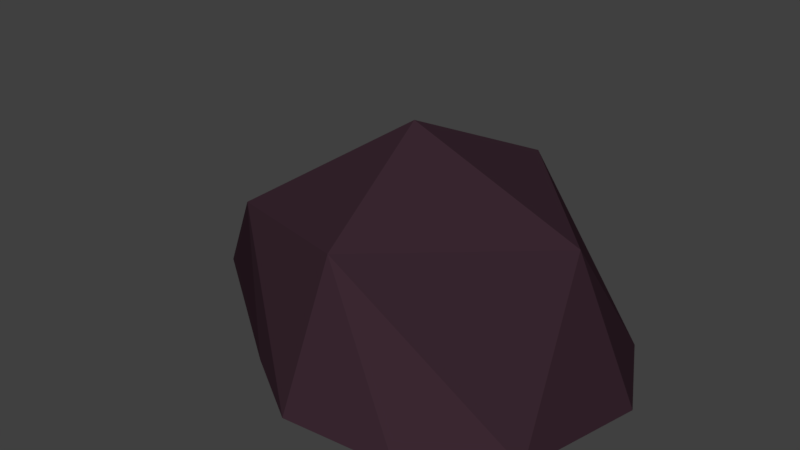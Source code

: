 # Source: rock1_edited_.blend  (saved by Blender 2.77.0; exported with 4.5.12 LTS)
import bpy
from mathutils import Matrix  # noqa: F401  (used for matrix-valued properties, if any)

bpy.ops.wm.read_factory_settings(use_empty=True)
scene = bpy.context.scene
scene.name = 'Scene'

# ---- collections
col_collection_1 = bpy.data.collections.new('Collection 1'); scene.collection.children.link(col_collection_1)

# ---- materials (node trees are filled in below, after node groups)
mat_rock = bpy.data.materials.new('rock')
mat_rock.alpha_threshold = 0.0
mat_rock.diffuse_color = (0.07324, 0.07324, 0.07324, 1.0)
mat_rock.specular_color = (0.01002, 0.01002, 0.01002)
mat_rock.roughness = 0.5

# ---- material node trees
mat_rock.use_nodes = True; mat_rock.node_tree.nodes.clear()
_N = mat_rock.node_tree.nodes; _L = mat_rock.node_tree.links
n0 = _N.new('ShaderNodeOutputMaterial'); n0.name = 'Material Output'; n0.location = (300, 300)
n1 = _N.new('ShaderNodeBsdfDiffuse'); n1.name = 'Diffuse BSDF'; n1.location = (10, 300)
n1.inputs[0].default_value = (0.04203, 0.02043, 0.03002, 1.0)
_L.new(n1.outputs[0], n0.inputs[0])
n0.is_active_output = True

# ---- world
world_world = bpy.data.worlds.new('World'); scene.world = world_world
world_world.color = (0.05088, 0.05088, 0.05088)
world_world.use_sun_shadow = False
world_world.sun_shadow_jitter_overblur = 0.0
world_world.cycles.sampling_method = 'MANUAL'

# ---- meshes
me_icosphere_003 = bpy.data.meshes.new('Icosphere.003')
me_icosphere_003.from_pydata([(-0.7717, -0.103, 0.7668), (-1.017, -0.1055, -0.3303), (-0.8097, -0.1032, -0.7347), (-0.1433, 1.362, 0.1293), (0.4552, -0.1002, 1.013), (1.132, -0.111, -0.2027), (0.2079, -0.09906, -1.083), (0.9536, -0.1078, 0.5915), (-0.2744, -0.09985, 1.08), (-1.835, -0.1294, 0.003533), (-0.3088, 0.3249, -0.9357), (0.8255, -0.1039, -0.7734), (-0.2938, 0.7258, 0.6681), (0.9919, 1.028, 0.2644), (-1.316, 0.5782, 0.2998), (-0.7379, 0.9728, -0.474), (0.1821, 1.039, -0.5951)], [], [(1, 4, 0), (1, 2, 4), (4, 7, 12), (0, 8, 14), (2, 9, 15), (6, 10, 16), (5, 11, 13), (13, 16, 3), (13, 11, 16), (11, 6, 16), (16, 15, 3), (16, 10, 15), (10, 2, 15), (15, 14, 3), (15, 9, 14), (9, 0, 14), (14, 12, 3), (14, 8, 12), (8, 4, 12), (12, 13, 3), (12, 7, 13), (7, 5, 13), (6, 2, 10), (1, 9, 2), (7, 11, 5), (4, 6, 11), (4, 2, 6), (1, 0, 9), (7, 4, 11), (0, 4, 8)])
me_icosphere_003.materials.append(mat_rock)
me_icosphere_003.use_remesh_preserve_volume = False
me_icosphere_003.use_remesh_preserve_attributes = False
me_icosphere_003.use_mirror_vertex_groups = False
me_icosphere_003.update()

# ---- objects
ob_icosphere_002 = bpy.data.objects.new('Icosphere.002', me_icosphere_003)

# ---- transforms, parenting, visibility, modifiers, constraints
ob_icosphere_002.location = (0.2862, -0.1183, 0.01114)
ob_icosphere_002.rotation_euler = (1.571, 0.0, 0.0)
ob_icosphere_002.lineart.crease_threshold = 0.0

# ---- collection membership
col_collection_1.objects.link(ob_icosphere_002)

# ---- scene / render settings (as saved in the file)
scene.frame_start = 1; scene.frame_end = 250; scene.frame_set(1)
scene.render.engine = 'CYCLES'
scene.render.resolution_percentage = 50
scene.render.dither_intensity = 0.0
scene.cycles.use_denoising = False
scene.cycles.samples = 128
scene.cycles.sampling_pattern = 'TABULATED_SOBOL'
scene.cycles.light_sampling_threshold = 0.0
scene.cycles.use_adaptive_sampling = False
scene.cycles.use_light_tree = False
scene.cycles.blur_glossy = 0.0
scene.cycles.sample_clamp_indirect = 0.0
scene.view_settings.view_transform = 'Standard'
bpy.context.view_layer.update()

# ---- added for rendering (the .blend has no active camera and no usable light): camera, sun
cam_auto = bpy.data.cameras.new('AutoCamera')
cam_auto.lens = 50.0
cam_auto.sensor_width = 36.0
cam_auto.clip_end = 1000.0
ob_auto_camera = bpy.data.objects.new('AutoCamera', cam_auto)
scene.collection.objects.link(ob_auto_camera)
ob_auto_camera.location = (3.60176, -4.51729, 3.56091)
ob_auto_camera.rotation_euler = (1.09748, -7.21219e-08, 0.694738)
scene.camera = ob_auto_camera
light_auto_sun = bpy.data.lights.new('AutoSun', 'SUN')
light_auto_sun.energy = 3.0
light_auto_sun.angle = 0.0523599
ob_auto_sun = bpy.data.objects.new('AutoSun', light_auto_sun)
scene.collection.objects.link(ob_auto_sun)
ob_auto_sun.rotation_euler = (0.872665, 0.174533, 0.523599)
bpy.context.view_layer.update()

